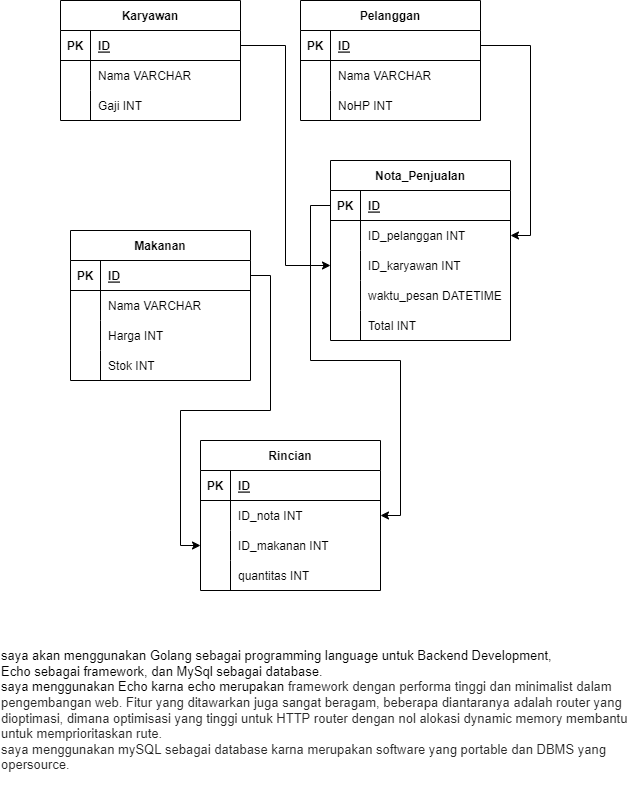

The diagram above was exported from draw.io. Its source (the exported page's mxGraphModel, read from the mxfile embedded in the PNG):
<mxGraphModel dx="942" dy="614" grid="1" gridSize="10" guides="1" tooltips="1" connect="1" arrows="1" fold="1" page="1" pageScale="1" pageWidth="850" pageHeight="1100" math="0" shadow="0">
  <root>
    <mxCell id="0" />
    <mxCell id="1" parent="0" />
    <mxCell id="Ul983LNvtpUFHXacxIvL-2" value="Karyawan" style="shape=table;startSize=30;container=1;collapsible=1;childLayout=tableLayout;fixedRows=1;rowLines=0;fontStyle=1;align=center;resizeLast=1;" vertex="1" parent="1">
      <mxGeometry x="150" y="140" width="180" height="120" as="geometry" />
    </mxCell>
    <mxCell id="Ul983LNvtpUFHXacxIvL-3" value="" style="shape=tableRow;horizontal=0;startSize=0;swimlaneHead=0;swimlaneBody=0;fillColor=none;collapsible=0;dropTarget=0;points=[[0,0.5],[1,0.5]];portConstraint=eastwest;top=0;left=0;right=0;bottom=1;" vertex="1" parent="Ul983LNvtpUFHXacxIvL-2">
      <mxGeometry y="30" width="180" height="30" as="geometry" />
    </mxCell>
    <mxCell id="Ul983LNvtpUFHXacxIvL-4" value="PK" style="shape=partialRectangle;connectable=0;fillColor=none;top=0;left=0;bottom=0;right=0;fontStyle=1;overflow=hidden;" vertex="1" parent="Ul983LNvtpUFHXacxIvL-3">
      <mxGeometry width="30" height="30" as="geometry">
        <mxRectangle width="30" height="30" as="alternateBounds" />
      </mxGeometry>
    </mxCell>
    <mxCell id="Ul983LNvtpUFHXacxIvL-5" value="ID" style="shape=partialRectangle;connectable=0;fillColor=none;top=0;left=0;bottom=0;right=0;align=left;spacingLeft=6;fontStyle=5;overflow=hidden;" vertex="1" parent="Ul983LNvtpUFHXacxIvL-3">
      <mxGeometry x="30" width="150" height="30" as="geometry">
        <mxRectangle width="150" height="30" as="alternateBounds" />
      </mxGeometry>
    </mxCell>
    <mxCell id="Ul983LNvtpUFHXacxIvL-6" value="" style="shape=tableRow;horizontal=0;startSize=0;swimlaneHead=0;swimlaneBody=0;fillColor=none;collapsible=0;dropTarget=0;points=[[0,0.5],[1,0.5]];portConstraint=eastwest;top=0;left=0;right=0;bottom=0;" vertex="1" parent="Ul983LNvtpUFHXacxIvL-2">
      <mxGeometry y="60" width="180" height="30" as="geometry" />
    </mxCell>
    <mxCell id="Ul983LNvtpUFHXacxIvL-7" value="" style="shape=partialRectangle;connectable=0;fillColor=none;top=0;left=0;bottom=0;right=0;editable=1;overflow=hidden;" vertex="1" parent="Ul983LNvtpUFHXacxIvL-6">
      <mxGeometry width="30" height="30" as="geometry">
        <mxRectangle width="30" height="30" as="alternateBounds" />
      </mxGeometry>
    </mxCell>
    <mxCell id="Ul983LNvtpUFHXacxIvL-8" value="Nama VARCHAR" style="shape=partialRectangle;connectable=0;fillColor=none;top=0;left=0;bottom=0;right=0;align=left;spacingLeft=6;overflow=hidden;" vertex="1" parent="Ul983LNvtpUFHXacxIvL-6">
      <mxGeometry x="30" width="150" height="30" as="geometry">
        <mxRectangle width="150" height="30" as="alternateBounds" />
      </mxGeometry>
    </mxCell>
    <mxCell id="Ul983LNvtpUFHXacxIvL-9" value="" style="shape=tableRow;horizontal=0;startSize=0;swimlaneHead=0;swimlaneBody=0;fillColor=none;collapsible=0;dropTarget=0;points=[[0,0.5],[1,0.5]];portConstraint=eastwest;top=0;left=0;right=0;bottom=0;" vertex="1" parent="Ul983LNvtpUFHXacxIvL-2">
      <mxGeometry y="90" width="180" height="30" as="geometry" />
    </mxCell>
    <mxCell id="Ul983LNvtpUFHXacxIvL-10" value="" style="shape=partialRectangle;connectable=0;fillColor=none;top=0;left=0;bottom=0;right=0;editable=1;overflow=hidden;" vertex="1" parent="Ul983LNvtpUFHXacxIvL-9">
      <mxGeometry width="30" height="30" as="geometry">
        <mxRectangle width="30" height="30" as="alternateBounds" />
      </mxGeometry>
    </mxCell>
    <mxCell id="Ul983LNvtpUFHXacxIvL-11" value="Gaji INT" style="shape=partialRectangle;connectable=0;fillColor=none;top=0;left=0;bottom=0;right=0;align=left;spacingLeft=6;overflow=hidden;" vertex="1" parent="Ul983LNvtpUFHXacxIvL-9">
      <mxGeometry x="30" width="150" height="30" as="geometry">
        <mxRectangle width="150" height="30" as="alternateBounds" />
      </mxGeometry>
    </mxCell>
    <mxCell id="Ul983LNvtpUFHXacxIvL-15" value="Nota_Penjualan" style="shape=table;startSize=30;container=1;collapsible=1;childLayout=tableLayout;fixedRows=1;rowLines=0;fontStyle=1;align=center;resizeLast=1;" vertex="1" parent="1">
      <mxGeometry x="420" y="300" width="180" height="180" as="geometry" />
    </mxCell>
    <mxCell id="Ul983LNvtpUFHXacxIvL-16" value="" style="shape=tableRow;horizontal=0;startSize=0;swimlaneHead=0;swimlaneBody=0;fillColor=none;collapsible=0;dropTarget=0;points=[[0,0.5],[1,0.5]];portConstraint=eastwest;top=0;left=0;right=0;bottom=1;" vertex="1" parent="Ul983LNvtpUFHXacxIvL-15">
      <mxGeometry y="30" width="180" height="30" as="geometry" />
    </mxCell>
    <mxCell id="Ul983LNvtpUFHXacxIvL-17" value="PK" style="shape=partialRectangle;connectable=0;fillColor=none;top=0;left=0;bottom=0;right=0;fontStyle=1;overflow=hidden;" vertex="1" parent="Ul983LNvtpUFHXacxIvL-16">
      <mxGeometry width="30" height="30" as="geometry">
        <mxRectangle width="30" height="30" as="alternateBounds" />
      </mxGeometry>
    </mxCell>
    <mxCell id="Ul983LNvtpUFHXacxIvL-18" value="ID" style="shape=partialRectangle;connectable=0;fillColor=none;top=0;left=0;bottom=0;right=0;align=left;spacingLeft=6;fontStyle=5;overflow=hidden;" vertex="1" parent="Ul983LNvtpUFHXacxIvL-16">
      <mxGeometry x="30" width="150" height="30" as="geometry">
        <mxRectangle width="150" height="30" as="alternateBounds" />
      </mxGeometry>
    </mxCell>
    <mxCell id="Ul983LNvtpUFHXacxIvL-19" value="" style="shape=tableRow;horizontal=0;startSize=0;swimlaneHead=0;swimlaneBody=0;fillColor=none;collapsible=0;dropTarget=0;points=[[0,0.5],[1,0.5]];portConstraint=eastwest;top=0;left=0;right=0;bottom=0;" vertex="1" parent="Ul983LNvtpUFHXacxIvL-15">
      <mxGeometry y="60" width="180" height="30" as="geometry" />
    </mxCell>
    <mxCell id="Ul983LNvtpUFHXacxIvL-20" value="" style="shape=partialRectangle;connectable=0;fillColor=none;top=0;left=0;bottom=0;right=0;editable=1;overflow=hidden;" vertex="1" parent="Ul983LNvtpUFHXacxIvL-19">
      <mxGeometry width="30" height="30" as="geometry">
        <mxRectangle width="30" height="30" as="alternateBounds" />
      </mxGeometry>
    </mxCell>
    <mxCell id="Ul983LNvtpUFHXacxIvL-21" value="ID_pelanggan INT" style="shape=partialRectangle;connectable=0;fillColor=none;top=0;left=0;bottom=0;right=0;align=left;spacingLeft=6;overflow=hidden;" vertex="1" parent="Ul983LNvtpUFHXacxIvL-19">
      <mxGeometry x="30" width="150" height="30" as="geometry">
        <mxRectangle width="150" height="30" as="alternateBounds" />
      </mxGeometry>
    </mxCell>
    <mxCell id="Ul983LNvtpUFHXacxIvL-22" value="" style="shape=tableRow;horizontal=0;startSize=0;swimlaneHead=0;swimlaneBody=0;fillColor=none;collapsible=0;dropTarget=0;points=[[0,0.5],[1,0.5]];portConstraint=eastwest;top=0;left=0;right=0;bottom=0;" vertex="1" parent="Ul983LNvtpUFHXacxIvL-15">
      <mxGeometry y="90" width="180" height="30" as="geometry" />
    </mxCell>
    <mxCell id="Ul983LNvtpUFHXacxIvL-23" value="" style="shape=partialRectangle;connectable=0;fillColor=none;top=0;left=0;bottom=0;right=0;editable=1;overflow=hidden;" vertex="1" parent="Ul983LNvtpUFHXacxIvL-22">
      <mxGeometry width="30" height="30" as="geometry">
        <mxRectangle width="30" height="30" as="alternateBounds" />
      </mxGeometry>
    </mxCell>
    <mxCell id="Ul983LNvtpUFHXacxIvL-24" value="ID_karyawan INT" style="shape=partialRectangle;connectable=0;fillColor=none;top=0;left=0;bottom=0;right=0;align=left;spacingLeft=6;overflow=hidden;" vertex="1" parent="Ul983LNvtpUFHXacxIvL-22">
      <mxGeometry x="30" width="150" height="30" as="geometry">
        <mxRectangle width="150" height="30" as="alternateBounds" />
      </mxGeometry>
    </mxCell>
    <mxCell id="Ul983LNvtpUFHXacxIvL-25" value="" style="shape=tableRow;horizontal=0;startSize=0;swimlaneHead=0;swimlaneBody=0;fillColor=none;collapsible=0;dropTarget=0;points=[[0,0.5],[1,0.5]];portConstraint=eastwest;top=0;left=0;right=0;bottom=0;" vertex="1" parent="Ul983LNvtpUFHXacxIvL-15">
      <mxGeometry y="120" width="180" height="30" as="geometry" />
    </mxCell>
    <mxCell id="Ul983LNvtpUFHXacxIvL-26" value="" style="shape=partialRectangle;connectable=0;fillColor=none;top=0;left=0;bottom=0;right=0;editable=1;overflow=hidden;" vertex="1" parent="Ul983LNvtpUFHXacxIvL-25">
      <mxGeometry width="30" height="30" as="geometry">
        <mxRectangle width="30" height="30" as="alternateBounds" />
      </mxGeometry>
    </mxCell>
    <mxCell id="Ul983LNvtpUFHXacxIvL-27" value="waktu_pesan DATETIME" style="shape=partialRectangle;connectable=0;fillColor=none;top=0;left=0;bottom=0;right=0;align=left;spacingLeft=6;overflow=hidden;" vertex="1" parent="Ul983LNvtpUFHXacxIvL-25">
      <mxGeometry x="30" width="150" height="30" as="geometry">
        <mxRectangle width="150" height="30" as="alternateBounds" />
      </mxGeometry>
    </mxCell>
    <mxCell id="Ul983LNvtpUFHXacxIvL-42" value="" style="shape=tableRow;horizontal=0;startSize=0;swimlaneHead=0;swimlaneBody=0;fillColor=none;collapsible=0;dropTarget=0;points=[[0,0.5],[1,0.5]];portConstraint=eastwest;top=0;left=0;right=0;bottom=0;" vertex="1" parent="Ul983LNvtpUFHXacxIvL-15">
      <mxGeometry y="150" width="180" height="30" as="geometry" />
    </mxCell>
    <mxCell id="Ul983LNvtpUFHXacxIvL-43" value="" style="shape=partialRectangle;connectable=0;fillColor=none;top=0;left=0;bottom=0;right=0;editable=1;overflow=hidden;" vertex="1" parent="Ul983LNvtpUFHXacxIvL-42">
      <mxGeometry width="30" height="30" as="geometry">
        <mxRectangle width="30" height="30" as="alternateBounds" />
      </mxGeometry>
    </mxCell>
    <mxCell id="Ul983LNvtpUFHXacxIvL-44" value="Total INT" style="shape=partialRectangle;connectable=0;fillColor=none;top=0;left=0;bottom=0;right=0;align=left;spacingLeft=6;overflow=hidden;" vertex="1" parent="Ul983LNvtpUFHXacxIvL-42">
      <mxGeometry x="30" width="150" height="30" as="geometry">
        <mxRectangle width="150" height="30" as="alternateBounds" />
      </mxGeometry>
    </mxCell>
    <mxCell id="Ul983LNvtpUFHXacxIvL-28" value="Pelanggan" style="shape=table;startSize=30;container=1;collapsible=1;childLayout=tableLayout;fixedRows=1;rowLines=0;fontStyle=1;align=center;resizeLast=1;" vertex="1" parent="1">
      <mxGeometry x="390" y="140" width="180" height="120" as="geometry" />
    </mxCell>
    <mxCell id="Ul983LNvtpUFHXacxIvL-29" value="" style="shape=tableRow;horizontal=0;startSize=0;swimlaneHead=0;swimlaneBody=0;fillColor=none;collapsible=0;dropTarget=0;points=[[0,0.5],[1,0.5]];portConstraint=eastwest;top=0;left=0;right=0;bottom=1;" vertex="1" parent="Ul983LNvtpUFHXacxIvL-28">
      <mxGeometry y="30" width="180" height="30" as="geometry" />
    </mxCell>
    <mxCell id="Ul983LNvtpUFHXacxIvL-30" value="PK" style="shape=partialRectangle;connectable=0;fillColor=none;top=0;left=0;bottom=0;right=0;fontStyle=1;overflow=hidden;" vertex="1" parent="Ul983LNvtpUFHXacxIvL-29">
      <mxGeometry width="30" height="30" as="geometry">
        <mxRectangle width="30" height="30" as="alternateBounds" />
      </mxGeometry>
    </mxCell>
    <mxCell id="Ul983LNvtpUFHXacxIvL-31" value="ID" style="shape=partialRectangle;connectable=0;fillColor=none;top=0;left=0;bottom=0;right=0;align=left;spacingLeft=6;fontStyle=5;overflow=hidden;" vertex="1" parent="Ul983LNvtpUFHXacxIvL-29">
      <mxGeometry x="30" width="150" height="30" as="geometry">
        <mxRectangle width="150" height="30" as="alternateBounds" />
      </mxGeometry>
    </mxCell>
    <mxCell id="Ul983LNvtpUFHXacxIvL-32" value="" style="shape=tableRow;horizontal=0;startSize=0;swimlaneHead=0;swimlaneBody=0;fillColor=none;collapsible=0;dropTarget=0;points=[[0,0.5],[1,0.5]];portConstraint=eastwest;top=0;left=0;right=0;bottom=0;" vertex="1" parent="Ul983LNvtpUFHXacxIvL-28">
      <mxGeometry y="60" width="180" height="30" as="geometry" />
    </mxCell>
    <mxCell id="Ul983LNvtpUFHXacxIvL-33" value="" style="shape=partialRectangle;connectable=0;fillColor=none;top=0;left=0;bottom=0;right=0;editable=1;overflow=hidden;" vertex="1" parent="Ul983LNvtpUFHXacxIvL-32">
      <mxGeometry width="30" height="30" as="geometry">
        <mxRectangle width="30" height="30" as="alternateBounds" />
      </mxGeometry>
    </mxCell>
    <mxCell id="Ul983LNvtpUFHXacxIvL-34" value="Nama VARCHAR" style="shape=partialRectangle;connectable=0;fillColor=none;top=0;left=0;bottom=0;right=0;align=left;spacingLeft=6;overflow=hidden;" vertex="1" parent="Ul983LNvtpUFHXacxIvL-32">
      <mxGeometry x="30" width="150" height="30" as="geometry">
        <mxRectangle width="150" height="30" as="alternateBounds" />
      </mxGeometry>
    </mxCell>
    <mxCell id="Ul983LNvtpUFHXacxIvL-35" value="" style="shape=tableRow;horizontal=0;startSize=0;swimlaneHead=0;swimlaneBody=0;fillColor=none;collapsible=0;dropTarget=0;points=[[0,0.5],[1,0.5]];portConstraint=eastwest;top=0;left=0;right=0;bottom=0;" vertex="1" parent="Ul983LNvtpUFHXacxIvL-28">
      <mxGeometry y="90" width="180" height="30" as="geometry" />
    </mxCell>
    <mxCell id="Ul983LNvtpUFHXacxIvL-36" value="" style="shape=partialRectangle;connectable=0;fillColor=none;top=0;left=0;bottom=0;right=0;editable=1;overflow=hidden;" vertex="1" parent="Ul983LNvtpUFHXacxIvL-35">
      <mxGeometry width="30" height="30" as="geometry">
        <mxRectangle width="30" height="30" as="alternateBounds" />
      </mxGeometry>
    </mxCell>
    <mxCell id="Ul983LNvtpUFHXacxIvL-37" value="NoHP INT" style="shape=partialRectangle;connectable=0;fillColor=none;top=0;left=0;bottom=0;right=0;align=left;spacingLeft=6;overflow=hidden;" vertex="1" parent="Ul983LNvtpUFHXacxIvL-35">
      <mxGeometry x="30" width="150" height="30" as="geometry">
        <mxRectangle width="150" height="30" as="alternateBounds" />
      </mxGeometry>
    </mxCell>
    <mxCell id="Ul983LNvtpUFHXacxIvL-45" value="Makanan" style="shape=table;startSize=30;container=1;collapsible=1;childLayout=tableLayout;fixedRows=1;rowLines=0;fontStyle=1;align=center;resizeLast=1;" vertex="1" parent="1">
      <mxGeometry x="160" y="370" width="180" height="150" as="geometry" />
    </mxCell>
    <mxCell id="Ul983LNvtpUFHXacxIvL-46" value="" style="shape=tableRow;horizontal=0;startSize=0;swimlaneHead=0;swimlaneBody=0;fillColor=none;collapsible=0;dropTarget=0;points=[[0,0.5],[1,0.5]];portConstraint=eastwest;top=0;left=0;right=0;bottom=1;" vertex="1" parent="Ul983LNvtpUFHXacxIvL-45">
      <mxGeometry y="30" width="180" height="30" as="geometry" />
    </mxCell>
    <mxCell id="Ul983LNvtpUFHXacxIvL-47" value="PK" style="shape=partialRectangle;connectable=0;fillColor=none;top=0;left=0;bottom=0;right=0;fontStyle=1;overflow=hidden;" vertex="1" parent="Ul983LNvtpUFHXacxIvL-46">
      <mxGeometry width="30" height="30" as="geometry">
        <mxRectangle width="30" height="30" as="alternateBounds" />
      </mxGeometry>
    </mxCell>
    <mxCell id="Ul983LNvtpUFHXacxIvL-48" value="ID" style="shape=partialRectangle;connectable=0;fillColor=none;top=0;left=0;bottom=0;right=0;align=left;spacingLeft=6;fontStyle=5;overflow=hidden;" vertex="1" parent="Ul983LNvtpUFHXacxIvL-46">
      <mxGeometry x="30" width="150" height="30" as="geometry">
        <mxRectangle width="150" height="30" as="alternateBounds" />
      </mxGeometry>
    </mxCell>
    <mxCell id="Ul983LNvtpUFHXacxIvL-49" value="" style="shape=tableRow;horizontal=0;startSize=0;swimlaneHead=0;swimlaneBody=0;fillColor=none;collapsible=0;dropTarget=0;points=[[0,0.5],[1,0.5]];portConstraint=eastwest;top=0;left=0;right=0;bottom=0;" vertex="1" parent="Ul983LNvtpUFHXacxIvL-45">
      <mxGeometry y="60" width="180" height="30" as="geometry" />
    </mxCell>
    <mxCell id="Ul983LNvtpUFHXacxIvL-50" value="" style="shape=partialRectangle;connectable=0;fillColor=none;top=0;left=0;bottom=0;right=0;editable=1;overflow=hidden;" vertex="1" parent="Ul983LNvtpUFHXacxIvL-49">
      <mxGeometry width="30" height="30" as="geometry">
        <mxRectangle width="30" height="30" as="alternateBounds" />
      </mxGeometry>
    </mxCell>
    <mxCell id="Ul983LNvtpUFHXacxIvL-51" value="Nama VARCHAR" style="shape=partialRectangle;connectable=0;fillColor=none;top=0;left=0;bottom=0;right=0;align=left;spacingLeft=6;overflow=hidden;" vertex="1" parent="Ul983LNvtpUFHXacxIvL-49">
      <mxGeometry x="30" width="150" height="30" as="geometry">
        <mxRectangle width="150" height="30" as="alternateBounds" />
      </mxGeometry>
    </mxCell>
    <mxCell id="Ul983LNvtpUFHXacxIvL-52" value="" style="shape=tableRow;horizontal=0;startSize=0;swimlaneHead=0;swimlaneBody=0;fillColor=none;collapsible=0;dropTarget=0;points=[[0,0.5],[1,0.5]];portConstraint=eastwest;top=0;left=0;right=0;bottom=0;" vertex="1" parent="Ul983LNvtpUFHXacxIvL-45">
      <mxGeometry y="90" width="180" height="30" as="geometry" />
    </mxCell>
    <mxCell id="Ul983LNvtpUFHXacxIvL-53" value="" style="shape=partialRectangle;connectable=0;fillColor=none;top=0;left=0;bottom=0;right=0;editable=1;overflow=hidden;" vertex="1" parent="Ul983LNvtpUFHXacxIvL-52">
      <mxGeometry width="30" height="30" as="geometry">
        <mxRectangle width="30" height="30" as="alternateBounds" />
      </mxGeometry>
    </mxCell>
    <mxCell id="Ul983LNvtpUFHXacxIvL-54" value="Harga INT" style="shape=partialRectangle;connectable=0;fillColor=none;top=0;left=0;bottom=0;right=0;align=left;spacingLeft=6;overflow=hidden;" vertex="1" parent="Ul983LNvtpUFHXacxIvL-52">
      <mxGeometry x="30" width="150" height="30" as="geometry">
        <mxRectangle width="150" height="30" as="alternateBounds" />
      </mxGeometry>
    </mxCell>
    <mxCell id="Ul983LNvtpUFHXacxIvL-86" value="" style="shape=tableRow;horizontal=0;startSize=0;swimlaneHead=0;swimlaneBody=0;fillColor=none;collapsible=0;dropTarget=0;points=[[0,0.5],[1,0.5]];portConstraint=eastwest;top=0;left=0;right=0;bottom=0;" vertex="1" parent="Ul983LNvtpUFHXacxIvL-45">
      <mxGeometry y="120" width="180" height="30" as="geometry" />
    </mxCell>
    <mxCell id="Ul983LNvtpUFHXacxIvL-87" value="" style="shape=partialRectangle;connectable=0;fillColor=none;top=0;left=0;bottom=0;right=0;editable=1;overflow=hidden;" vertex="1" parent="Ul983LNvtpUFHXacxIvL-86">
      <mxGeometry width="30" height="30" as="geometry">
        <mxRectangle width="30" height="30" as="alternateBounds" />
      </mxGeometry>
    </mxCell>
    <mxCell id="Ul983LNvtpUFHXacxIvL-88" value="Stok INT" style="shape=partialRectangle;connectable=0;fillColor=none;top=0;left=0;bottom=0;right=0;align=left;spacingLeft=6;overflow=hidden;" vertex="1" parent="Ul983LNvtpUFHXacxIvL-86">
      <mxGeometry x="30" width="150" height="30" as="geometry">
        <mxRectangle width="150" height="30" as="alternateBounds" />
      </mxGeometry>
    </mxCell>
    <mxCell id="Ul983LNvtpUFHXacxIvL-59" value="Rincian" style="shape=table;startSize=30;container=1;collapsible=1;childLayout=tableLayout;fixedRows=1;rowLines=0;fontStyle=1;align=center;resizeLast=1;" vertex="1" parent="1">
      <mxGeometry x="290" y="580" width="180" height="150" as="geometry" />
    </mxCell>
    <mxCell id="Ul983LNvtpUFHXacxIvL-60" value="" style="shape=tableRow;horizontal=0;startSize=0;swimlaneHead=0;swimlaneBody=0;fillColor=none;collapsible=0;dropTarget=0;points=[[0,0.5],[1,0.5]];portConstraint=eastwest;top=0;left=0;right=0;bottom=1;" vertex="1" parent="Ul983LNvtpUFHXacxIvL-59">
      <mxGeometry y="30" width="180" height="30" as="geometry" />
    </mxCell>
    <mxCell id="Ul983LNvtpUFHXacxIvL-61" value="PK" style="shape=partialRectangle;connectable=0;fillColor=none;top=0;left=0;bottom=0;right=0;fontStyle=1;overflow=hidden;" vertex="1" parent="Ul983LNvtpUFHXacxIvL-60">
      <mxGeometry width="30" height="30" as="geometry">
        <mxRectangle width="30" height="30" as="alternateBounds" />
      </mxGeometry>
    </mxCell>
    <mxCell id="Ul983LNvtpUFHXacxIvL-62" value="ID" style="shape=partialRectangle;connectable=0;fillColor=none;top=0;left=0;bottom=0;right=0;align=left;spacingLeft=6;fontStyle=5;overflow=hidden;" vertex="1" parent="Ul983LNvtpUFHXacxIvL-60">
      <mxGeometry x="30" width="150" height="30" as="geometry">
        <mxRectangle width="150" height="30" as="alternateBounds" />
      </mxGeometry>
    </mxCell>
    <mxCell id="Ul983LNvtpUFHXacxIvL-63" value="" style="shape=tableRow;horizontal=0;startSize=0;swimlaneHead=0;swimlaneBody=0;fillColor=none;collapsible=0;dropTarget=0;points=[[0,0.5],[1,0.5]];portConstraint=eastwest;top=0;left=0;right=0;bottom=0;" vertex="1" parent="Ul983LNvtpUFHXacxIvL-59">
      <mxGeometry y="60" width="180" height="30" as="geometry" />
    </mxCell>
    <mxCell id="Ul983LNvtpUFHXacxIvL-64" value="" style="shape=partialRectangle;connectable=0;fillColor=none;top=0;left=0;bottom=0;right=0;editable=1;overflow=hidden;" vertex="1" parent="Ul983LNvtpUFHXacxIvL-63">
      <mxGeometry width="30" height="30" as="geometry">
        <mxRectangle width="30" height="30" as="alternateBounds" />
      </mxGeometry>
    </mxCell>
    <mxCell id="Ul983LNvtpUFHXacxIvL-65" value="ID_nota INT" style="shape=partialRectangle;connectable=0;fillColor=none;top=0;left=0;bottom=0;right=0;align=left;spacingLeft=6;overflow=hidden;" vertex="1" parent="Ul983LNvtpUFHXacxIvL-63">
      <mxGeometry x="30" width="150" height="30" as="geometry">
        <mxRectangle width="150" height="30" as="alternateBounds" />
      </mxGeometry>
    </mxCell>
    <mxCell id="Ul983LNvtpUFHXacxIvL-66" value="" style="shape=tableRow;horizontal=0;startSize=0;swimlaneHead=0;swimlaneBody=0;fillColor=none;collapsible=0;dropTarget=0;points=[[0,0.5],[1,0.5]];portConstraint=eastwest;top=0;left=0;right=0;bottom=0;" vertex="1" parent="Ul983LNvtpUFHXacxIvL-59">
      <mxGeometry y="90" width="180" height="30" as="geometry" />
    </mxCell>
    <mxCell id="Ul983LNvtpUFHXacxIvL-67" value="" style="shape=partialRectangle;connectable=0;fillColor=none;top=0;left=0;bottom=0;right=0;editable=1;overflow=hidden;" vertex="1" parent="Ul983LNvtpUFHXacxIvL-66">
      <mxGeometry width="30" height="30" as="geometry">
        <mxRectangle width="30" height="30" as="alternateBounds" />
      </mxGeometry>
    </mxCell>
    <mxCell id="Ul983LNvtpUFHXacxIvL-68" value="ID_makanan INT" style="shape=partialRectangle;connectable=0;fillColor=none;top=0;left=0;bottom=0;right=0;align=left;spacingLeft=6;overflow=hidden;" vertex="1" parent="Ul983LNvtpUFHXacxIvL-66">
      <mxGeometry x="30" width="150" height="30" as="geometry">
        <mxRectangle width="150" height="30" as="alternateBounds" />
      </mxGeometry>
    </mxCell>
    <mxCell id="Ul983LNvtpUFHXacxIvL-69" value="" style="shape=tableRow;horizontal=0;startSize=0;swimlaneHead=0;swimlaneBody=0;fillColor=none;collapsible=0;dropTarget=0;points=[[0,0.5],[1,0.5]];portConstraint=eastwest;top=0;left=0;right=0;bottom=0;" vertex="1" parent="Ul983LNvtpUFHXacxIvL-59">
      <mxGeometry y="120" width="180" height="30" as="geometry" />
    </mxCell>
    <mxCell id="Ul983LNvtpUFHXacxIvL-70" value="" style="shape=partialRectangle;connectable=0;fillColor=none;top=0;left=0;bottom=0;right=0;editable=1;overflow=hidden;" vertex="1" parent="Ul983LNvtpUFHXacxIvL-69">
      <mxGeometry width="30" height="30" as="geometry">
        <mxRectangle width="30" height="30" as="alternateBounds" />
      </mxGeometry>
    </mxCell>
    <mxCell id="Ul983LNvtpUFHXacxIvL-71" value="quantitas INT" style="shape=partialRectangle;connectable=0;fillColor=none;top=0;left=0;bottom=0;right=0;align=left;spacingLeft=6;overflow=hidden;" vertex="1" parent="Ul983LNvtpUFHXacxIvL-69">
      <mxGeometry x="30" width="150" height="30" as="geometry">
        <mxRectangle width="150" height="30" as="alternateBounds" />
      </mxGeometry>
    </mxCell>
    <mxCell id="Ul983LNvtpUFHXacxIvL-81" style="edgeStyle=orthogonalEdgeStyle;rounded=0;orthogonalLoop=1;jettySize=auto;html=1;entryX=0;entryY=0.5;entryDx=0;entryDy=0;" edge="1" parent="1" source="Ul983LNvtpUFHXacxIvL-3" target="Ul983LNvtpUFHXacxIvL-22">
      <mxGeometry relative="1" as="geometry" />
    </mxCell>
    <mxCell id="Ul983LNvtpUFHXacxIvL-82" style="edgeStyle=orthogonalEdgeStyle;rounded=0;orthogonalLoop=1;jettySize=auto;html=1;entryX=1;entryY=0.5;entryDx=0;entryDy=0;" edge="1" parent="1" source="Ul983LNvtpUFHXacxIvL-29" target="Ul983LNvtpUFHXacxIvL-19">
      <mxGeometry relative="1" as="geometry" />
    </mxCell>
    <mxCell id="Ul983LNvtpUFHXacxIvL-83" style="edgeStyle=orthogonalEdgeStyle;rounded=0;orthogonalLoop=1;jettySize=auto;html=1;entryX=1;entryY=0.5;entryDx=0;entryDy=0;" edge="1" parent="1" source="Ul983LNvtpUFHXacxIvL-16" target="Ul983LNvtpUFHXacxIvL-63">
      <mxGeometry relative="1" as="geometry" />
    </mxCell>
    <mxCell id="Ul983LNvtpUFHXacxIvL-84" style="edgeStyle=orthogonalEdgeStyle;rounded=0;orthogonalLoop=1;jettySize=auto;html=1;entryX=0;entryY=0.5;entryDx=0;entryDy=0;" edge="1" parent="1" source="Ul983LNvtpUFHXacxIvL-46" target="Ul983LNvtpUFHXacxIvL-66">
      <mxGeometry relative="1" as="geometry" />
    </mxCell>
    <mxCell id="Ul983LNvtpUFHXacxIvL-89" value="&lt;div style=&quot;text-align: left;&quot;&gt;&lt;span style=&quot;background-color: initial;&quot;&gt;&lt;font style=&quot;font-size: 13px;&quot;&gt;saya akan menggunakan Golang sebagai programming language untuk Backend Development,&lt;/font&gt;&lt;/span&gt;&lt;/div&gt;&lt;font style=&quot;font-size: 13px;&quot;&gt;&lt;div style=&quot;text-align: left;&quot;&gt;&lt;span style=&quot;background-color: initial;&quot;&gt;Echo sebagai framework, dan MySql sebagai database.&lt;/span&gt;&lt;/div&gt;&lt;div style=&quot;text-align: left;&quot;&gt;&lt;span style=&quot;background-color: initial;&quot;&gt;saya menggunakan Echo karna echo merupakan&amp;nbsp;&lt;/span&gt;&lt;span style=&quot;background-color: initial;&quot; id=&quot;docs-internal-guid-53bd0a6d-7fff-d04f-69f9-f2f856e9dcb3&quot;&gt;&lt;span style=&quot;font-family: Arial; color: rgb(41, 41, 41); background-color: rgb(255, 255, 255); font-variant-numeric: normal; font-variant-east-asian: normal; vertical-align: baseline;&quot;&gt;framework dengan performa tinggi dan minimalist dalam pengembangan web. Fitur yang ditawarkan juga sangat beragam, beberapa diantaranya adalah router yang dioptimasi, dimana optimisasi yang tinggi untuk HTTP router dengan nol alokasi dynamic memory membantu untuk memprioritaskan rute.&lt;/span&gt;&lt;/span&gt;&lt;/div&gt;&lt;div style=&quot;text-align: left;&quot;&gt;&lt;span style=&quot;background-color: initial;&quot;&gt;&lt;span style=&quot;font-family: Arial; color: rgb(41, 41, 41); background-color: rgb(255, 255, 255); font-variant-numeric: normal; font-variant-east-asian: normal; vertical-align: baseline;&quot;&gt;saya menggunakan mySQL sebagai database karna merupakan software yang portable dan DBMS yang opersource.&lt;/span&gt;&lt;/span&gt;&lt;/div&gt;&lt;/font&gt;" style="text;html=1;strokeColor=none;fillColor=none;align=center;verticalAlign=middle;whiteSpace=wrap;rounded=0;fontSize=13;" vertex="1" parent="1">
      <mxGeometry x="90" y="760" width="640" height="180" as="geometry" />
    </mxCell>
  </root>
</mxGraphModel>